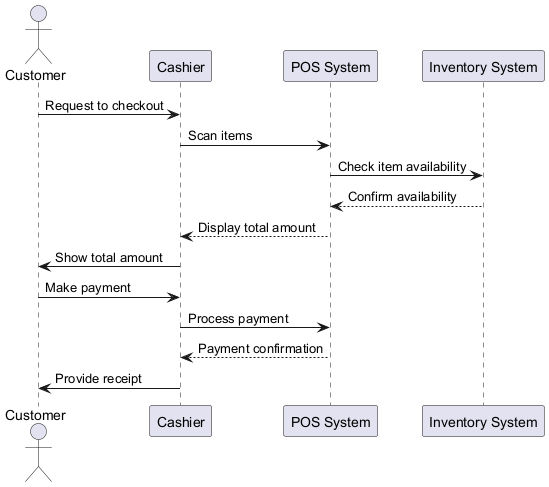

The diagram above was rendered by PlantUML. Its source (embedded in the PNG):
@startuml
actor Customer
participant "Cashier" as Cashier
participant "POS System" as POS
participant "Inventory System" as Inventory

Customer -> Cashier : Request to checkout
Cashier -> POS : Scan items
POS -> Inventory : Check item availability
Inventory --> POS : Confirm availability
POS --> Cashier : Display total amount
Cashier -> Customer : Show total amount
Customer -> Cashier : Make payment
Cashier -> POS : Process payment
POS --> Cashier : Payment confirmation
Cashier -> Customer : Provide receipt
@enduml